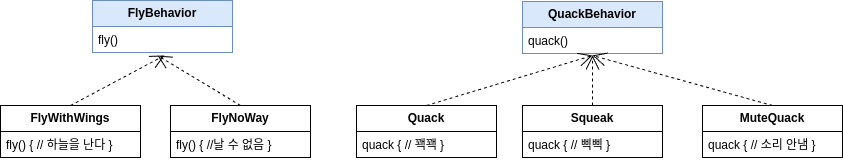

The diagram above was exported from draw.io. Its source (the exported page's mxGraphModel, read from the mxfile embedded in the PNG):
<mxGraphModel dx="1434" dy="759" grid="1" gridSize="10" guides="1" tooltips="1" connect="1" arrows="1" fold="1" page="1" pageScale="1" pageWidth="827" pageHeight="1169" math="0" shadow="0">
  <root>
    <mxCell id="0" />
    <mxCell id="1" parent="0" />
    <mxCell id="p-C-lmDpI476AaN4U8mi-7" value="&lt;b&gt;FlyBehavior&lt;/b&gt;" style="swimlane;fontStyle=0;childLayout=stackLayout;horizontal=1;startSize=26;fillColor=#dae8fc;horizontalStack=0;resizeParent=1;resizeParentMax=0;resizeLast=0;collapsible=1;marginBottom=0;whiteSpace=wrap;html=1;strokeColor=#6c8ebf;" vertex="1" parent="1">
      <mxGeometry x="150" y="215" width="140" height="52" as="geometry" />
    </mxCell>
    <mxCell id="p-C-lmDpI476AaN4U8mi-8" value="fly()" style="text;strokeColor=none;fillColor=none;align=left;verticalAlign=top;spacingLeft=4;spacingRight=4;overflow=hidden;rotatable=0;points=[[0,0.5],[1,0.5]];portConstraint=eastwest;whiteSpace=wrap;html=1;" vertex="1" parent="p-C-lmDpI476AaN4U8mi-7">
      <mxGeometry y="26" width="140" height="26" as="geometry" />
    </mxCell>
    <mxCell id="p-C-lmDpI476AaN4U8mi-11" value="&lt;b&gt;QuackBehavior&lt;span style=&quot;white-space: pre;&quot;&gt;&#09;&lt;/span&gt;&lt;/b&gt;" style="swimlane;fontStyle=0;childLayout=stackLayout;horizontal=1;startSize=26;fillColor=#dae8fc;horizontalStack=0;resizeParent=1;resizeParentMax=0;resizeLast=0;collapsible=1;marginBottom=0;whiteSpace=wrap;html=1;strokeColor=#6c8ebf;" vertex="1" parent="1">
      <mxGeometry x="580" y="216" width="140" height="52" as="geometry" />
    </mxCell>
    <mxCell id="p-C-lmDpI476AaN4U8mi-12" value="quack()" style="text;strokeColor=none;fillColor=none;align=left;verticalAlign=top;spacingLeft=4;spacingRight=4;overflow=hidden;rotatable=0;points=[[0,0.5],[1,0.5]];portConstraint=eastwest;whiteSpace=wrap;html=1;" vertex="1" parent="p-C-lmDpI476AaN4U8mi-11">
      <mxGeometry y="26" width="140" height="26" as="geometry" />
    </mxCell>
    <mxCell id="p-C-lmDpI476AaN4U8mi-13" value="&lt;b&gt;FlyWithWings&lt;/b&gt;" style="swimlane;fontStyle=0;childLayout=stackLayout;horizontal=1;startSize=26;fillColor=none;horizontalStack=0;resizeParent=1;resizeParentMax=0;resizeLast=0;collapsible=1;marginBottom=0;whiteSpace=wrap;html=1;" vertex="1" parent="1">
      <mxGeometry x="58" y="320" width="140" height="52" as="geometry" />
    </mxCell>
    <mxCell id="p-C-lmDpI476AaN4U8mi-14" value="fly() { // 하늘을 난다 }" style="text;strokeColor=none;fillColor=none;align=left;verticalAlign=top;spacingLeft=4;spacingRight=4;overflow=hidden;rotatable=0;points=[[0,0.5],[1,0.5]];portConstraint=eastwest;whiteSpace=wrap;html=1;" vertex="1" parent="p-C-lmDpI476AaN4U8mi-13">
      <mxGeometry y="26" width="140" height="26" as="geometry" />
    </mxCell>
    <mxCell id="p-C-lmDpI476AaN4U8mi-17" value="&lt;b&gt;FlyNoWay&lt;/b&gt;" style="swimlane;fontStyle=0;childLayout=stackLayout;horizontal=1;startSize=26;fillColor=none;horizontalStack=0;resizeParent=1;resizeParentMax=0;resizeLast=0;collapsible=1;marginBottom=0;whiteSpace=wrap;html=1;" vertex="1" parent="1">
      <mxGeometry x="228" y="320" width="140" height="52" as="geometry" />
    </mxCell>
    <mxCell id="p-C-lmDpI476AaN4U8mi-18" value="fly() { //날 수 없음 }" style="text;strokeColor=none;fillColor=none;align=left;verticalAlign=top;spacingLeft=4;spacingRight=4;overflow=hidden;rotatable=0;points=[[0,0.5],[1,0.5]];portConstraint=eastwest;whiteSpace=wrap;html=1;" vertex="1" parent="p-C-lmDpI476AaN4U8mi-17">
      <mxGeometry y="26" width="140" height="26" as="geometry" />
    </mxCell>
    <mxCell id="p-C-lmDpI476AaN4U8mi-19" value="&lt;b&gt;Quack&lt;/b&gt;" style="swimlane;fontStyle=0;childLayout=stackLayout;horizontal=1;startSize=26;fillColor=none;horizontalStack=0;resizeParent=1;resizeParentMax=0;resizeLast=0;collapsible=1;marginBottom=0;whiteSpace=wrap;html=1;" vertex="1" parent="1">
      <mxGeometry x="414" y="320" width="140" height="52" as="geometry" />
    </mxCell>
    <mxCell id="p-C-lmDpI476AaN4U8mi-20" value="quack { // 꽥꽥 }" style="text;strokeColor=none;fillColor=none;align=left;verticalAlign=top;spacingLeft=4;spacingRight=4;overflow=hidden;rotatable=0;points=[[0,0.5],[1,0.5]];portConstraint=eastwest;whiteSpace=wrap;html=1;" vertex="1" parent="p-C-lmDpI476AaN4U8mi-19">
      <mxGeometry y="26" width="140" height="26" as="geometry" />
    </mxCell>
    <mxCell id="p-C-lmDpI476AaN4U8mi-21" value="&lt;b&gt;Squeak&lt;/b&gt;" style="swimlane;fontStyle=0;childLayout=stackLayout;horizontal=1;startSize=26;fillColor=none;horizontalStack=0;resizeParent=1;resizeParentMax=0;resizeLast=0;collapsible=1;marginBottom=0;whiteSpace=wrap;html=1;" vertex="1" parent="1">
      <mxGeometry x="580" y="320" width="140" height="52" as="geometry" />
    </mxCell>
    <mxCell id="p-C-lmDpI476AaN4U8mi-22" value="quack { // 삑삑 }" style="text;strokeColor=none;fillColor=none;align=left;verticalAlign=top;spacingLeft=4;spacingRight=4;overflow=hidden;rotatable=0;points=[[0,0.5],[1,0.5]];portConstraint=eastwest;whiteSpace=wrap;html=1;" vertex="1" parent="p-C-lmDpI476AaN4U8mi-21">
      <mxGeometry y="26" width="140" height="26" as="geometry" />
    </mxCell>
    <mxCell id="p-C-lmDpI476AaN4U8mi-23" value="&lt;b&gt;MuteQuack&lt;/b&gt;" style="swimlane;fontStyle=0;childLayout=stackLayout;horizontal=1;startSize=26;fillColor=none;horizontalStack=0;resizeParent=1;resizeParentMax=0;resizeLast=0;collapsible=1;marginBottom=0;whiteSpace=wrap;html=1;" vertex="1" parent="1">
      <mxGeometry x="760" y="320" width="140" height="52" as="geometry" />
    </mxCell>
    <mxCell id="p-C-lmDpI476AaN4U8mi-24" value="quack { // 소리 안냄 }" style="text;strokeColor=none;fillColor=none;align=left;verticalAlign=top;spacingLeft=4;spacingRight=4;overflow=hidden;rotatable=0;points=[[0,0.5],[1,0.5]];portConstraint=eastwest;whiteSpace=wrap;html=1;" vertex="1" parent="p-C-lmDpI476AaN4U8mi-23">
      <mxGeometry y="26" width="140" height="26" as="geometry" />
    </mxCell>
    <mxCell id="p-C-lmDpI476AaN4U8mi-25" value="" style="endArrow=open;endSize=12;dashed=1;html=1;rounded=0;exitX=0.5;exitY=0;exitDx=0;exitDy=0;entryX=0.514;entryY=1.115;entryDx=0;entryDy=0;entryPerimeter=0;" edge="1" parent="1" source="p-C-lmDpI476AaN4U8mi-13" target="p-C-lmDpI476AaN4U8mi-8">
      <mxGeometry width="160" relative="1" as="geometry">
        <mxPoint x="330" y="390" as="sourcePoint" />
        <mxPoint x="490" y="390" as="targetPoint" />
      </mxGeometry>
    </mxCell>
    <mxCell id="p-C-lmDpI476AaN4U8mi-26" value="" style="endArrow=open;endSize=12;dashed=1;html=1;rounded=0;exitX=0.5;exitY=0;exitDx=0;exitDy=0;entryX=0.464;entryY=1.115;entryDx=0;entryDy=0;entryPerimeter=0;" edge="1" parent="1" source="p-C-lmDpI476AaN4U8mi-17" target="p-C-lmDpI476AaN4U8mi-8">
      <mxGeometry width="160" relative="1" as="geometry">
        <mxPoint x="330" y="390" as="sourcePoint" />
        <mxPoint x="490" y="390" as="targetPoint" />
      </mxGeometry>
    </mxCell>
    <mxCell id="p-C-lmDpI476AaN4U8mi-27" value="" style="endArrow=open;endSize=12;dashed=1;html=1;rounded=0;exitX=0.5;exitY=0;exitDx=0;exitDy=0;" edge="1" parent="1" source="p-C-lmDpI476AaN4U8mi-19">
      <mxGeometry width="160" relative="1" as="geometry">
        <mxPoint x="330" y="390" as="sourcePoint" />
        <mxPoint x="650" y="270" as="targetPoint" />
      </mxGeometry>
    </mxCell>
    <mxCell id="p-C-lmDpI476AaN4U8mi-28" value="" style="endArrow=open;endSize=12;dashed=1;html=1;rounded=0;exitX=0.5;exitY=0;exitDx=0;exitDy=0;" edge="1" parent="1" source="p-C-lmDpI476AaN4U8mi-21">
      <mxGeometry width="160" relative="1" as="geometry">
        <mxPoint x="330" y="390" as="sourcePoint" />
        <mxPoint x="650" y="270" as="targetPoint" />
      </mxGeometry>
    </mxCell>
    <mxCell id="p-C-lmDpI476AaN4U8mi-29" value="" style="endArrow=open;endSize=12;dashed=1;html=1;rounded=0;exitX=0.5;exitY=0;exitDx=0;exitDy=0;" edge="1" parent="1" source="p-C-lmDpI476AaN4U8mi-23">
      <mxGeometry width="160" relative="1" as="geometry">
        <mxPoint x="330" y="390" as="sourcePoint" />
        <mxPoint x="650" y="270" as="targetPoint" />
      </mxGeometry>
    </mxCell>
  </root>
</mxGraphModel>